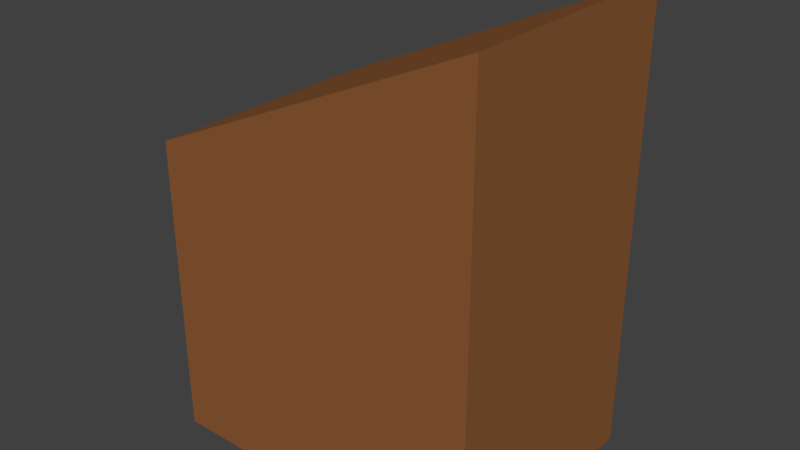 # Source: KnifeBlock.blend  (saved by Blender 2.90.8; exported with 4.5.12 LTS)
import bpy
from mathutils import Matrix  # noqa: F401  (used for matrix-valued properties, if any)

bpy.ops.wm.read_factory_settings(use_empty=True)
scene = bpy.context.scene
scene.name = 'Scene'

# ---- collections
col_collection_1 = bpy.data.collections.new('Collection 1'); scene.collection.children.link(col_collection_1)

# ---- materials (node trees are filled in below, after node groups)
mat_material_001 = bpy.data.materials.new('Material.001')
mat_material_001.alpha_threshold = 0.0
mat_material_001.use_transparent_shadow = False
mat_material_001.diffuse_color = (0.2738, 0.1066, 0.03719, 1.0)
mat_material_001.roughness = 0.5

# ---- material node trees

# ---- world
world_world = bpy.data.worlds.new('World'); scene.world = world_world
world_world.color = (0.05088, 0.05088, 0.05088)
world_world.use_sun_shadow = False
world_world.sun_shadow_jitter_overblur = 0.0
world_world.cycles.sampling_method = 'MANUAL'
world_world.light_settings.distance = 18.0

# ---- meshes
me_cube = bpy.data.meshes.new('Cube')
me_cube.from_pydata([(-0.055, -0.04, 0.0), (-0.055, -0.04, 0.1), (-0.055, 0.04, 0.0), (-0.055, 0.04, 0.1), (0.055, -0.04, 0.0), (0.055, -0.04, 0.15), (0.055, 0.04, 0.0), (0.055, 0.04, 0.15)], [], [(0, 1, 3, 2), (2, 3, 7, 6), (6, 7, 5, 4), (4, 5, 1, 0), (2, 6, 4, 0), (7, 3, 1, 5)])
_uv = me_cube.uv_layers.new(name='UVMap')
_uv.uv.foreach_set('vector', [0.375, 0.0, 0.625, 0.0, 0.625, 0.25, 0.375, 0.25, 0.375, 0.25, 0.625, 0.25, 0.625, 0.5, 0.375, 0.5, 0.375, 0.5, 0.625, 0.5, 0.625, 0.75, 0.375, 0.75, 0.375, 0.75, 0.625, 0.75, 0.625, 1.0, 0.375, 1.0, 0.125, 0.5, 0.375, 0.5, 0.375, 0.75, 0.125, 0.75, 0.625, 0.5, 0.875, 0.5, 0.875, 0.75, 0.625, 0.75])
me_cube.materials.append(mat_material_001)
me_cube.use_remesh_fix_poles = True
me_cube.use_remesh_preserve_attributes = False
me_cube.use_mirror_vertex_groups = False
me_cube.update()

# ---- objects
ob_cube = bpy.data.objects.new('Cube', me_cube)

# ---- transforms, parenting, visibility, modifiers, constraints
ob_cube.location = (0.0, 0.0, 0.0)
ob_cube.lineart.crease_threshold = 0.0

# ---- collection membership
scene.collection.objects.link(ob_cube)

# ---- scene / render settings (as saved in the file)
scene.frame_start = 1; scene.frame_end = 250; scene.frame_set(1)
scene.render.engine = 'BLENDER_EEVEE_NEXT'
scene.render.resolution_percentage = 50
scene.render.dither_intensity = 0.0
scene.cycles.use_denoising = False
scene.cycles.samples = 128
scene.cycles.sampling_pattern = 'TABULATED_SOBOL'
scene.cycles.light_sampling_threshold = 0.0
scene.cycles.use_adaptive_sampling = False
scene.cycles.use_light_tree = False
scene.cycles.blur_glossy = 0.0
scene.cycles.sample_clamp_indirect = 0.0
scene.view_settings.view_transform = 'Standard'
bpy.context.view_layer.update()

# ---- added for rendering (the .blend has no active camera and no usable light): camera, sun
cam_auto = bpy.data.cameras.new('AutoCamera')
cam_auto.lens = 50.0
cam_auto.sensor_width = 36.0
cam_auto.clip_end = 1000.0
ob_auto_camera = bpy.data.objects.new('AutoCamera', cam_auto)
scene.collection.objects.link(ob_auto_camera)
ob_auto_camera.location = (0.187344, -0.224812, 0.224875)
ob_auto_camera.rotation_euler = (1.09748, -7.21219e-08, 0.694738)
scene.camera = ob_auto_camera
light_auto_sun = bpy.data.lights.new('AutoSun', 'SUN')
light_auto_sun.energy = 3.0
light_auto_sun.angle = 0.0523599
ob_auto_sun = bpy.data.objects.new('AutoSun', light_auto_sun)
scene.collection.objects.link(ob_auto_sun)
ob_auto_sun.rotation_euler = (0.872665, 0.174533, 0.523599)
bpy.context.view_layer.update()

